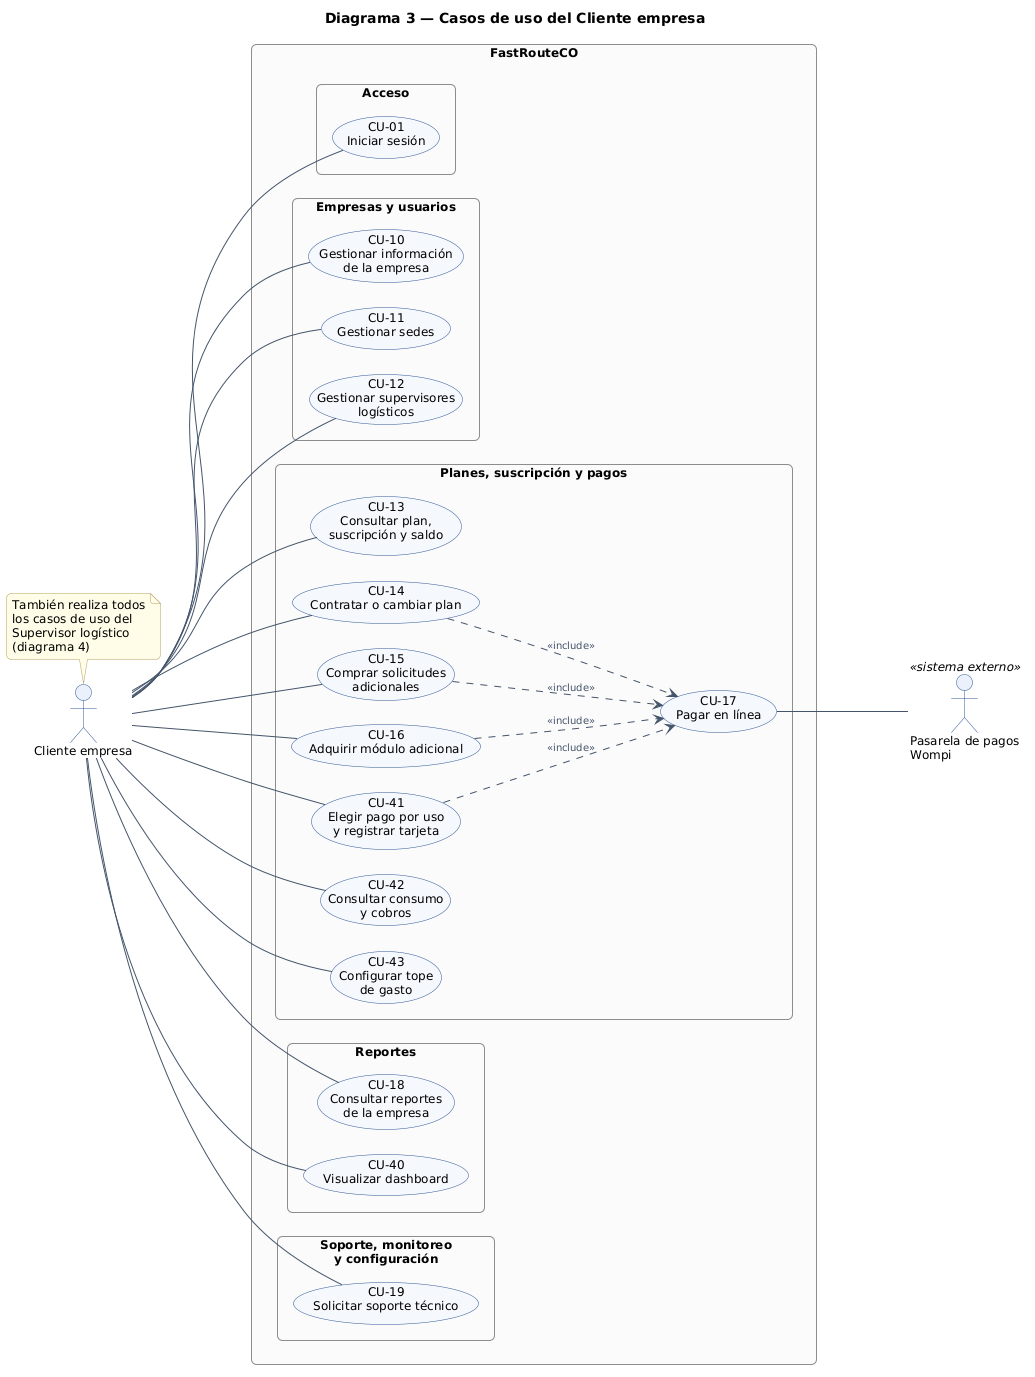

The diagram above was rendered by PlantUML. Its source (embedded in the PNG):
@startuml
left to right direction
skinparam backgroundColor white
skinparam defaultFontName Arial
skinparam defaultFontSize 12
skinparam shadowing false
skinparam packageStyle rectangle
skinparam roundCorner 10
skinparam nodesep 25
skinparam ranksep 130
skinparam ArrowColor #44546A
skinparam ArrowFontSize 10
skinparam ArrowFontColor #44546A
skinparam actor {
  BorderColor #2F5597
  BackgroundColor #EAF1FB
}
skinparam usecase {
  BackgroundColor #F5F8FC
  BorderColor #2F5597
}
skinparam rectangle {
  BorderColor #404040
  BackgroundColor white
  FontStyle bold
}
skinparam package {
  BorderColor #8C8C8C
  BackgroundColor #FAFAFA
  FontStyle bold
  FontSize 11
}
skinparam note {
  BackgroundColor #FFFDE7
  BorderColor #B0A060
}

title Diagrama 3 — Casos de uso del Cliente empresa

actor "Cliente empresa" as Cliente
rectangle "FastRouteCO" as Sistema {
  package "Acceso" as PAcc {
    usecase "CU-01\nIniciar sesión" as CU01
  }
  package "Empresas y usuarios" as PEmp {
    usecase "CU-10\nGestionar información\nde la empresa" as CU10
    usecase "CU-11\nGestionar sedes" as CU11
    usecase "CU-12\nGestionar supervisores\nlogísticos" as CU12
  }
  package "Planes, suscripción y pagos" as PPla {
    usecase "CU-13\nConsultar plan,\nsuscripción y saldo" as CU13
    usecase "CU-14\nContratar o cambiar plan" as CU14
    usecase "CU-15\nComprar solicitudes\nadicionales" as CU15
    usecase "CU-16\nAdquirir módulo adicional" as CU16
    usecase "CU-17\nPagar en línea" as CU17
    usecase "CU-41\nElegir pago por uso\ny registrar tarjeta" as CU41
    usecase "CU-42\nConsultar consumo\ny cobros" as CU42
    usecase "CU-43\nConfigurar tope\nde gasto" as CU43
  }
  package "Reportes" as PRep {
    usecase "CU-18\nConsultar reportes\nde la empresa" as CU18
    usecase "CU-40\nVisualizar dashboard" as CU40
  }
  package "Soporte, monitoreo\ny configuración" as PSop {
    usecase "CU-19\nSolicitar soporte técnico" as CU19
  }
}
actor "Pasarela de pagos\nWompi" as Pasarela <<sistema externo>>

Cliente -- CU01
Cliente -- CU10
Cliente -- CU11
Cliente -- CU12
Cliente -- CU13
Cliente -- CU14
Cliente -- CU15
Cliente -- CU16
Cliente -- CU18
Cliente -- CU19
Cliente -- CU40
CU14 ..> CU17 : <<include>>
CU15 ..> CU17 : <<include>>
CU16 ..> CU17 : <<include>>
Cliente -- CU41
Cliente -- CU42
Cliente -- CU43
CU41 ..> CU17 : <<include>>

CU17 -- Pasarela
note top of Cliente
  También realiza todos
  los casos de uso del
  Supervisor logístico
  (diagrama 4)
end note
@enduml